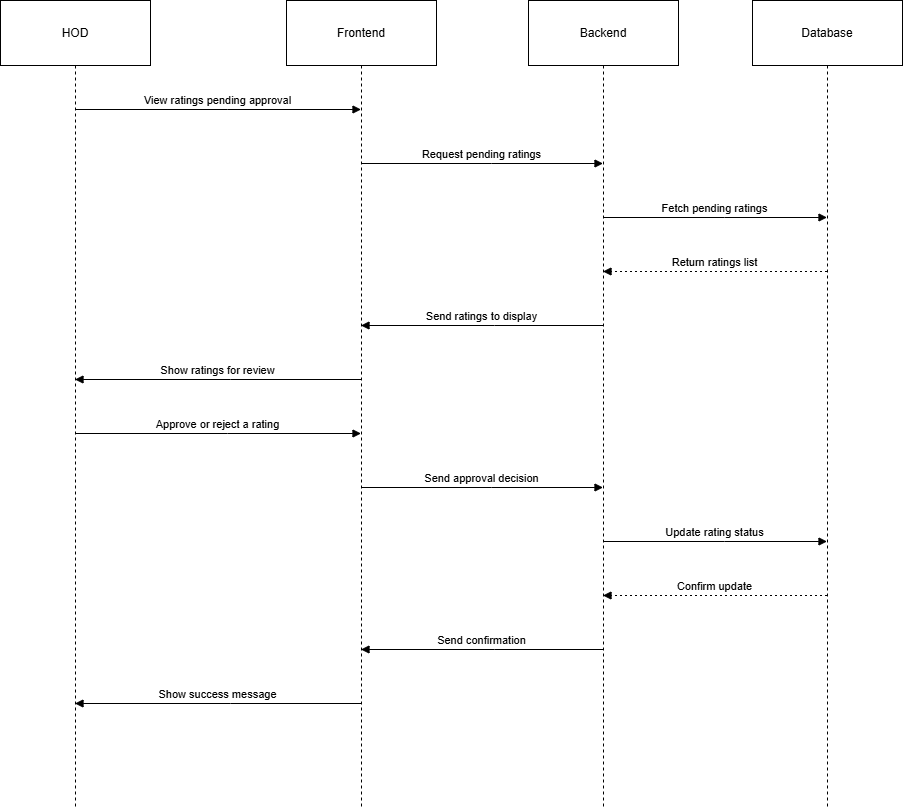

The diagram above was exported from draw.io. Its source (the exported page's mxGraphModel, read from the mxfile embedded in the PNG):
<mxGraphModel dx="1281" dy="674" grid="1" gridSize="10" guides="1" tooltips="1" connect="1" arrows="1" fold="1" page="1" pageScale="1" pageWidth="850" pageHeight="1100" math="0" shadow="0">
  <root>
    <mxCell id="0" />
    <mxCell id="1" parent="0" />
    <mxCell id="ITHE3lWXWx6PLX0cszpJ-1" value="HOD" style="shape=umlLifeline;perimeter=lifelinePerimeter;whiteSpace=wrap;container=1;dropTarget=0;collapsible=0;recursiveResize=0;outlineConnect=0;portConstraint=eastwest;newEdgeStyle={&quot;edgeStyle&quot;:&quot;elbowEdgeStyle&quot;,&quot;elbow&quot;:&quot;vertical&quot;,&quot;curved&quot;:0,&quot;rounded&quot;:0};size=65;" parent="1" vertex="1">
      <mxGeometry x="20" y="20" width="150" height="808" as="geometry" />
    </mxCell>
    <mxCell id="ITHE3lWXWx6PLX0cszpJ-2" value="Frontend" style="shape=umlLifeline;perimeter=lifelinePerimeter;whiteSpace=wrap;container=1;dropTarget=0;collapsible=0;recursiveResize=0;outlineConnect=0;portConstraint=eastwest;newEdgeStyle={&quot;edgeStyle&quot;:&quot;elbowEdgeStyle&quot;,&quot;elbow&quot;:&quot;vertical&quot;,&quot;curved&quot;:0,&quot;rounded&quot;:0};size=65;" parent="1" vertex="1">
      <mxGeometry x="306" y="20" width="150" height="808" as="geometry" />
    </mxCell>
    <mxCell id="ITHE3lWXWx6PLX0cszpJ-3" value="Backend" style="shape=umlLifeline;perimeter=lifelinePerimeter;whiteSpace=wrap;container=1;dropTarget=0;collapsible=0;recursiveResize=0;outlineConnect=0;portConstraint=eastwest;newEdgeStyle={&quot;edgeStyle&quot;:&quot;elbowEdgeStyle&quot;,&quot;elbow&quot;:&quot;vertical&quot;,&quot;curved&quot;:0,&quot;rounded&quot;:0};size=65;" parent="1" vertex="1">
      <mxGeometry x="548" y="20" width="150" height="808" as="geometry" />
    </mxCell>
    <mxCell id="ITHE3lWXWx6PLX0cszpJ-4" value="Database" style="shape=umlLifeline;perimeter=lifelinePerimeter;whiteSpace=wrap;container=1;dropTarget=0;collapsible=0;recursiveResize=0;outlineConnect=0;portConstraint=eastwest;newEdgeStyle={&quot;edgeStyle&quot;:&quot;elbowEdgeStyle&quot;,&quot;elbow&quot;:&quot;vertical&quot;,&quot;curved&quot;:0,&quot;rounded&quot;:0};size=65;" parent="1" vertex="1">
      <mxGeometry x="772" y="20" width="150" height="808" as="geometry" />
    </mxCell>
    <mxCell id="ITHE3lWXWx6PLX0cszpJ-5" value="View ratings pending approval" style="verticalAlign=bottom;edgeStyle=elbowEdgeStyle;elbow=vertical;curved=0;rounded=0;endArrow=block;" parent="1" source="ITHE3lWXWx6PLX0cszpJ-1" target="ITHE3lWXWx6PLX0cszpJ-2" edge="1">
      <mxGeometry relative="1" as="geometry">
        <Array as="points">
          <mxPoint x="247" y="129" />
        </Array>
      </mxGeometry>
    </mxCell>
    <mxCell id="ITHE3lWXWx6PLX0cszpJ-6" value="Request pending ratings" style="verticalAlign=bottom;edgeStyle=elbowEdgeStyle;elbow=vertical;curved=0;rounded=0;endArrow=block;" parent="1" source="ITHE3lWXWx6PLX0cszpJ-2" target="ITHE3lWXWx6PLX0cszpJ-3" edge="1">
      <mxGeometry relative="1" as="geometry">
        <Array as="points">
          <mxPoint x="511" y="183" />
        </Array>
      </mxGeometry>
    </mxCell>
    <mxCell id="ITHE3lWXWx6PLX0cszpJ-7" value="Fetch pending ratings" style="verticalAlign=bottom;edgeStyle=elbowEdgeStyle;elbow=vertical;curved=0;rounded=0;endArrow=block;" parent="1" source="ITHE3lWXWx6PLX0cszpJ-3" target="ITHE3lWXWx6PLX0cszpJ-4" edge="1">
      <mxGeometry relative="1" as="geometry">
        <Array as="points">
          <mxPoint x="744" y="237" />
        </Array>
      </mxGeometry>
    </mxCell>
    <mxCell id="ITHE3lWXWx6PLX0cszpJ-8" value="Return ratings list" style="verticalAlign=bottom;edgeStyle=elbowEdgeStyle;elbow=vertical;curved=0;rounded=0;dashed=1;dashPattern=2 3;endArrow=block;" parent="1" source="ITHE3lWXWx6PLX0cszpJ-4" target="ITHE3lWXWx6PLX0cszpJ-3" edge="1">
      <mxGeometry relative="1" as="geometry">
        <Array as="points">
          <mxPoint x="747" y="291" />
        </Array>
      </mxGeometry>
    </mxCell>
    <mxCell id="ITHE3lWXWx6PLX0cszpJ-9" value="Send ratings to display" style="verticalAlign=bottom;edgeStyle=elbowEdgeStyle;elbow=vertical;curved=0;rounded=0;endArrow=block;" parent="1" source="ITHE3lWXWx6PLX0cszpJ-3" target="ITHE3lWXWx6PLX0cszpJ-2" edge="1">
      <mxGeometry relative="1" as="geometry">
        <Array as="points">
          <mxPoint x="514" y="345" />
        </Array>
      </mxGeometry>
    </mxCell>
    <mxCell id="ITHE3lWXWx6PLX0cszpJ-10" value="Show ratings for review" style="verticalAlign=bottom;edgeStyle=elbowEdgeStyle;elbow=vertical;curved=0;rounded=0;endArrow=block;" parent="1" source="ITHE3lWXWx6PLX0cszpJ-2" target="ITHE3lWXWx6PLX0cszpJ-1" edge="1">
      <mxGeometry relative="1" as="geometry">
        <Array as="points">
          <mxPoint x="250" y="399" />
        </Array>
      </mxGeometry>
    </mxCell>
    <mxCell id="ITHE3lWXWx6PLX0cszpJ-11" value="Approve or reject a rating" style="verticalAlign=bottom;edgeStyle=elbowEdgeStyle;elbow=vertical;curved=0;rounded=0;endArrow=block;" parent="1" source="ITHE3lWXWx6PLX0cszpJ-1" target="ITHE3lWXWx6PLX0cszpJ-2" edge="1">
      <mxGeometry relative="1" as="geometry">
        <Array as="points">
          <mxPoint x="247" y="453" />
        </Array>
      </mxGeometry>
    </mxCell>
    <mxCell id="ITHE3lWXWx6PLX0cszpJ-12" value="Send approval decision" style="verticalAlign=bottom;edgeStyle=elbowEdgeStyle;elbow=vertical;curved=0;rounded=0;endArrow=block;" parent="1" source="ITHE3lWXWx6PLX0cszpJ-2" target="ITHE3lWXWx6PLX0cszpJ-3" edge="1">
      <mxGeometry relative="1" as="geometry">
        <Array as="points">
          <mxPoint x="511" y="507" />
        </Array>
      </mxGeometry>
    </mxCell>
    <mxCell id="ITHE3lWXWx6PLX0cszpJ-13" value="Update rating status" style="verticalAlign=bottom;edgeStyle=elbowEdgeStyle;elbow=vertical;curved=0;rounded=0;endArrow=block;" parent="1" source="ITHE3lWXWx6PLX0cszpJ-3" target="ITHE3lWXWx6PLX0cszpJ-4" edge="1">
      <mxGeometry relative="1" as="geometry">
        <Array as="points">
          <mxPoint x="744" y="561" />
        </Array>
      </mxGeometry>
    </mxCell>
    <mxCell id="ITHE3lWXWx6PLX0cszpJ-14" value="Confirm update" style="verticalAlign=bottom;edgeStyle=elbowEdgeStyle;elbow=vertical;curved=0;rounded=0;dashed=1;dashPattern=2 3;endArrow=block;" parent="1" source="ITHE3lWXWx6PLX0cszpJ-4" target="ITHE3lWXWx6PLX0cszpJ-3" edge="1">
      <mxGeometry relative="1" as="geometry">
        <Array as="points">
          <mxPoint x="747" y="615" />
        </Array>
      </mxGeometry>
    </mxCell>
    <mxCell id="ITHE3lWXWx6PLX0cszpJ-15" value="Send confirmation" style="verticalAlign=bottom;edgeStyle=elbowEdgeStyle;elbow=vertical;curved=0;rounded=0;endArrow=block;" parent="1" source="ITHE3lWXWx6PLX0cszpJ-3" target="ITHE3lWXWx6PLX0cszpJ-2" edge="1">
      <mxGeometry relative="1" as="geometry">
        <Array as="points">
          <mxPoint x="514" y="669" />
        </Array>
      </mxGeometry>
    </mxCell>
    <mxCell id="ITHE3lWXWx6PLX0cszpJ-16" value="Show success message" style="verticalAlign=bottom;edgeStyle=elbowEdgeStyle;elbow=vertical;curved=0;rounded=0;endArrow=block;" parent="1" source="ITHE3lWXWx6PLX0cszpJ-2" target="ITHE3lWXWx6PLX0cszpJ-1" edge="1">
      <mxGeometry relative="1" as="geometry">
        <Array as="points">
          <mxPoint x="250" y="723" />
        </Array>
      </mxGeometry>
    </mxCell>
  </root>
</mxGraphModel>